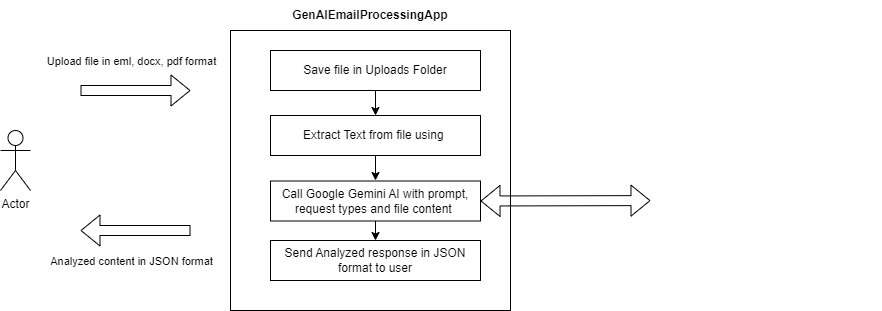

The diagram above was exported from draw.io. Its source (the exported page's mxGraphModel, read from the mxfile embedded in the PNG):
<mxGraphModel dx="824" dy="475" grid="1" gridSize="10" guides="1" tooltips="1" connect="1" arrows="1" fold="1" page="1" pageScale="1" pageWidth="827" pageHeight="1169" math="0" shadow="0">
  <root>
    <mxCell id="0" />
    <mxCell id="1" parent="0" />
    <mxCell id="11" value="Actor" style="shape=umlActor;verticalLabelPosition=bottom;verticalAlign=top;html=1;outlineConnect=0;" parent="1" vertex="1">
      <mxGeometry x="10" y="500" width="30" height="60" as="geometry" />
    </mxCell>
    <mxCell id="13" value="" style="shape=flexArrow;endArrow=classic;html=1;" parent="1" edge="1">
      <mxGeometry width="50" height="50" relative="1" as="geometry">
        <mxPoint x="90" y="460" as="sourcePoint" />
        <mxPoint x="200" y="460" as="targetPoint" />
      </mxGeometry>
    </mxCell>
    <mxCell id="22" value="Upload file in eml, docx, pdf format" style="edgeLabel;html=1;align=center;verticalAlign=middle;resizable=0;points=[];" parent="13" vertex="1" connectable="0">
      <mxGeometry x="0.3455" y="2" relative="1" as="geometry">
        <mxPoint x="-24" y="-28" as="offset" />
      </mxGeometry>
    </mxCell>
    <mxCell id="15" value="" style="whiteSpace=wrap;html=1;aspect=fixed;" parent="1" vertex="1">
      <mxGeometry x="240" y="400" width="280" height="280" as="geometry" />
    </mxCell>
    <mxCell id="24" value="" style="edgeStyle=none;html=1;" parent="1" source="16" target="17" edge="1">
      <mxGeometry relative="1" as="geometry" />
    </mxCell>
    <mxCell id="25" value="" style="edgeStyle=none;html=1;" parent="1" source="17" edge="1">
      <mxGeometry relative="1" as="geometry">
        <mxPoint x="385" y="550" as="targetPoint" />
      </mxGeometry>
    </mxCell>
    <mxCell id="16" value="Save file in Uploads Folder" style="rounded=0;whiteSpace=wrap;html=1;" parent="1" vertex="1">
      <mxGeometry x="280" y="420" width="210" height="40" as="geometry" />
    </mxCell>
    <mxCell id="17" value="Extract Text from file using&amp;nbsp;" style="rounded=0;whiteSpace=wrap;html=1;" parent="1" vertex="1">
      <mxGeometry x="280" y="485" width="210" height="40" as="geometry" />
    </mxCell>
    <mxCell id="28" style="edgeStyle=none;html=1;" parent="1" source="18" target="19" edge="1">
      <mxGeometry relative="1" as="geometry" />
    </mxCell>
    <mxCell id="18" value="Call Google Gemini AI with prompt, request types and file content&amp;nbsp;" style="rounded=0;whiteSpace=wrap;html=1;" parent="1" vertex="1">
      <mxGeometry x="280" y="550.5" width="210" height="40" as="geometry" />
    </mxCell>
    <mxCell id="19" value="Send Analyzed response in JSON format to user" style="rounded=0;whiteSpace=wrap;html=1;" parent="1" vertex="1">
      <mxGeometry x="280" y="610" width="210" height="40" as="geometry" />
    </mxCell>
    <mxCell id="20" value="GenAIEmailProcessingApp" style="text;html=1;align=center;verticalAlign=middle;whiteSpace=wrap;rounded=0;fontStyle=1" parent="1" vertex="1">
      <mxGeometry x="275" y="370" width="210" height="30" as="geometry" />
    </mxCell>
    <mxCell id="21" value="" style="shape=flexArrow;endArrow=classic;html=1;" parent="1" edge="1">
      <mxGeometry width="50" height="50" relative="1" as="geometry">
        <mxPoint x="200" y="600" as="sourcePoint" />
        <mxPoint x="90" y="600" as="targetPoint" />
      </mxGeometry>
    </mxCell>
    <mxCell id="23" value="Analyzed content in JSON format" style="edgeLabel;html=1;align=center;verticalAlign=middle;resizable=0;points=[];" parent="21" vertex="1" connectable="0">
      <mxGeometry x="0.2364" relative="1" as="geometry">
        <mxPoint x="8" y="30" as="offset" />
      </mxGeometry>
    </mxCell>
    <mxCell id="29" value="" style="shape=image;verticalLabelPosition=bottom;labelBackgroundColor=default;verticalAlign=top;aspect=fixed;imageAspect=0;image=https://static.vecteezy.com/system/resources/previews/045/817/274/non_2x/gemini-logotype-artificial-intelligence-chat-bot-from-google-free-vector.jpg;" parent="1" vertex="1">
      <mxGeometry x="660" y="517.1700000000001" width="231.33" height="105.83" as="geometry" />
    </mxCell>
    <mxCell id="30" value="" style="shape=flexArrow;endArrow=classic;startArrow=classic;html=1;entryX=0;entryY=0.5;entryDx=0;entryDy=0;exitX=1;exitY=0.5;exitDx=0;exitDy=0;" parent="1" source="18" target="29" edge="1">
      <mxGeometry width="100" height="100" relative="1" as="geometry">
        <mxPoint x="540" y="600" as="sourcePoint" />
        <mxPoint x="640" y="500" as="targetPoint" />
      </mxGeometry>
    </mxCell>
  </root>
</mxGraphModel>